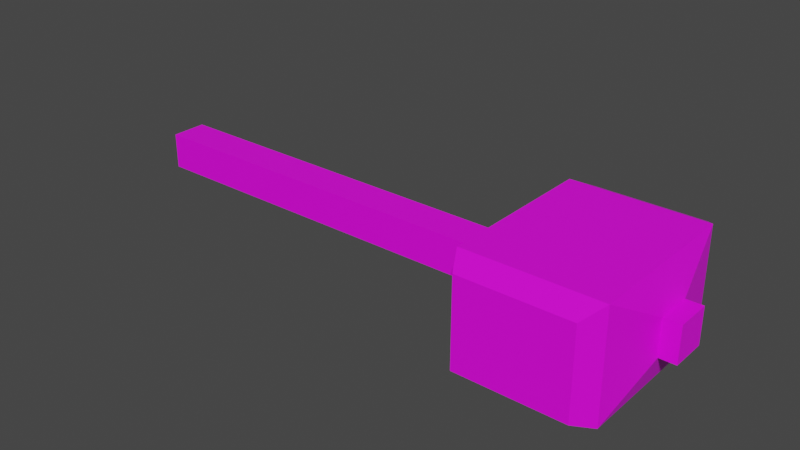 # Source: ogre_weapon.blend  (saved by Blender 2.83.19; exported with 4.5.12 LTS)
import bpy
from mathutils import Matrix  # noqa: F401  (used for matrix-valued properties, if any)

bpy.ops.wm.read_factory_settings(use_empty=True)
scene = bpy.context.scene
scene.name = 'Scene'

# ---- collections
col_collection = bpy.data.collections.new('Collection'); scene.collection.children.link(col_collection)

# ---- images (referenced by path relative to the original .blend; pixels are not part of the script)
import os
ASSET_DIR = os.environ.get("B2B_ASSET_DIR", "")  # directory of the original .blend (textures are referenced by path, not embedded)
HERE = os.path.dirname(os.path.abspath(__file__))  # packed textures are extracted next to this script under _unpacked/

def load_image(name, relpath, width, height, colorspace="sRGB"):
    """Load a texture the original file referenced (path relative to the .blend, or extracted next to this script)."""
    p = next((c for c in (os.path.join(HERE, relpath), os.path.join(ASSET_DIR, relpath)) if relpath and os.path.exists(c)), "")
    if p:
        img = bpy.data.images.load(p, check_existing=True)
        img.name = name
    else:  # same state as the original file: an image datablock whose file is absent (Cycles renders it pink)
        img = bpy.data.images.new(name, width, height)
        img.source = "FILE"
        img.filepath = "//" + (relpath or name)
    img.colorspace_settings.name = colorspace
    return img
img_new_pallete_png = load_image('new_pallete.png', 'new_pallete.png', 1024, 1024, 'sRGB')

# ---- materials (node trees are filled in below, after node groups)
mat_material = bpy.data.materials.new('Material')
mat_material.use_transparent_shadow = False

# ---- material node trees
mat_material.use_nodes = True; mat_material.node_tree.nodes.clear()
_N = mat_material.node_tree.nodes; _L = mat_material.node_tree.links
n0 = _N.new('ShaderNodeBsdfPrincipled'); n0.name = 'Principled BSDF'; n0.location = (10, 300)
n0.distribution = 'GGX'
n0.subsurface_method = 'BURLEY'
n0.inputs[3].default_value = 1.45
n0.inputs[27].default_value = (0.0, 0.0, 0.0, 1.0)
n0.inputs[28].default_value = 1.0
n1 = _N.new('ShaderNodeOutputMaterial'); n1.name = 'Material Output'; n1.location = (300, 300)
n2 = _N.new('ShaderNodeTexImage'); n2.name = 'Image Texture'; n2.location = (-280, 280)
n2.image = img_new_pallete_png
_L.new(n0.outputs[0], n1.inputs[0])
_L.new(n2.outputs[0], n0.inputs[0])
n1.is_active_output = True

# ---- world
world_world = bpy.data.worlds.new('World'); scene.world = world_world
world_world.use_nodes = True; world_world.node_tree.nodes.clear()
_N = world_world.node_tree.nodes; _L = world_world.node_tree.links
n0 = _N.new('ShaderNodeOutputWorld'); n0.name = 'World Output'; n0.location = (300, 300)
n1 = _N.new('ShaderNodeBackground'); n1.name = 'Background'; n1.location = (10, 300)
n1.inputs[0].default_value = (0.05088, 0.05088, 0.05088, 1.0)
_L.new(n1.outputs[0], n0.inputs[0])
n0.is_active_output = True
world_world.color = (0.05088, 0.05088, 0.05088)
world_world.use_sun_shadow = False
world_world.sun_shadow_jitter_overblur = 0.0

# ---- meshes
me_cube_006 = bpy.data.meshes.new('Cube.006')
me_cube_006.from_pydata([(2.84, 0.1642, -0.1642), (-0.8142, 0.1642, -0.1642), (2.84, -0.1642, -0.1642), (-0.8142, -0.1642, -0.1642), (2.84, 0.1642, 0.1642), (-0.8142, 0.1642, 0.1642), (2.84, -0.1642, 0.1642), (-0.8142, -0.1642, 0.1642), (4.287, 0.1642, -0.1642), (4.287, -0.1642, -0.1642), (4.287, 0.1642, 0.1642), (4.287, -0.1642, 0.1642), (4.437, 0.1642, -0.1642), (4.437, -0.1642, -0.1642), (4.437, 0.1642, 0.1642), (4.437, -0.1642, 0.1642), (2.949, 0.7389, -0.4942), (2.949, -0.7389, -0.4942), (2.949, 0.7389, 0.4942), (2.949, -0.7389, 0.4942), (4.177, 0.7389, -0.4942), (4.177, -0.7389, -0.4942), (4.177, 0.7389, 0.4942), (4.177, -0.7389, 0.4942), (3.072, 0.9389, -0.3957), (3.072, 0.9389, 0.3957), (4.054, 0.9389, -0.3957), (4.054, 0.9389, 0.3957), (3.063, -0.9389, -0.4029), (3.063, -0.9389, 0.4029), (4.063, -0.9389, -0.4029), (4.063, -0.9389, 0.4029)], [], [(12, 14, 15, 13), (3, 2, 6, 7), (7, 6, 4, 5), (5, 1, 3, 7), (1, 0, 2, 3), (5, 4, 0, 1), (8, 10, 14, 12), (6, 2, 17, 19), (18, 22, 27, 25), (4, 6, 19, 18), (9, 8, 12, 13), (10, 11, 15, 14), (11, 9, 13, 15), (16, 18, 25, 24), (22, 20, 26, 27), (20, 16, 24, 26), (8, 9, 21, 20), (0, 4, 18, 16), (2, 0, 16, 17), (11, 10, 22, 23), (10, 8, 20, 22), (9, 11, 23, 21), (24, 25, 27, 26), (21, 23, 31, 30), (29, 28, 30, 31), (19, 17, 28, 29), (23, 19, 29, 31), (17, 21, 30, 28), (18, 19, 23, 22), (17, 16, 20, 21)])
_uv = me_cube_006.uv_layers.new(name='UVMap')
_uv.uv.foreach_set('vector', [0.06378, 0.4224, 0.06378, 0.4224, 0.06378, 0.4224, 0.06378, 0.4224, 0.06768, 0.1744, 0.06768, 0.1744, 0.06768, 0.1744, 0.06768, 0.1744, 0.06768, 0.1744, 0.06768, 0.1744, 0.06768, 0.1744, 0.06768, 0.1744, 0.07745, 0.4517, 0.07745, 0.4517, 0.07745, 0.4517, 0.07745, 0.4517, 0.06768, 0.1744, 0.06768, 0.1744, 0.06768, 0.1744, 0.06768, 0.1744, 0.06768, 0.1744, 0.06768, 0.1744, 0.06768, 0.1744, 0.06768, 0.1744, 0.06768, 0.1744, 0.06768, 0.1744, 0.06768, 0.1744, 0.06768, 0.1744, 0.5528, 0.9386, 0.5528, 0.9386, 0.5528, 0.9386, 0.5528, 0.9386, 0.5528, 0.9386, 0.5528, 0.9386, 0.5528, 0.9386, 0.5528, 0.9386, 0.5528, 0.9386, 0.5528, 0.9386, 0.5528, 0.9386, 0.5528, 0.9386, 0.06768, 0.1744, 0.06768, 0.1744, 0.06768, 0.1744, 0.06768, 0.1744, 0.06768, 0.1744, 0.06768, 0.1744, 0.06768, 0.1744, 0.06768, 0.1744, 0.06768, 0.1744, 0.06768, 0.1744, 0.06768, 0.1744, 0.06768, 0.1744, 0.5528, 0.9386, 0.5528, 0.9386, 0.5528, 0.9386, 0.5528, 0.9386, 0.5528, 0.9386, 0.5528, 0.9386, 0.5528, 0.9386, 0.5528, 0.9386, 0.5528, 0.9386, 0.5528, 0.9386, 0.5528, 0.9386, 0.5528, 0.9386, 0.5528, 0.9386, 0.5528, 0.9386, 0.5528, 0.9386, 0.5528, 0.9386, 0.5528, 0.9386, 0.5528, 0.9386, 0.5528, 0.9386, 0.5528, 0.9386, 0.5528, 0.9386, 0.5528, 0.9386, 0.5528, 0.9386, 0.5528, 0.9386, 0.5528, 0.9386, 0.5528, 0.9386, 0.5528, 0.9386, 0.5528, 0.9386, 0.5528, 0.9386, 0.5528, 0.9386, 0.5528, 0.9386, 0.5528, 0.9386, 0.5528, 0.9386, 0.5528, 0.9386, 0.5528, 0.9386, 0.5528, 0.9386, 0.5528, 0.9386, 0.5528, 0.9386, 0.5528, 0.9386, 0.5528, 0.9386, 0.5528, 0.9386, 0.5528, 0.9386, 0.5528, 0.9386, 0.5528, 0.9386, 0.5528, 0.9386, 0.5528, 0.9386, 0.5528, 0.9386, 0.5528, 0.9386, 0.5528, 0.9386, 0.5528, 0.9386, 0.5528, 0.9386, 0.5528, 0.9386, 0.5528, 0.9386, 0.5528, 0.9386, 0.5528, 0.9386, 0.5528, 0.9386, 0.5528, 0.9386, 0.5528, 0.9386, 0.5528, 0.9386, 0.5528, 0.9386, 0.5528, 0.9386, 0.5528, 0.9386, 0.5528, 0.9386, 0.5528, 0.9386, 0.5528, 0.9386, 0.5528, 0.9386, 0.5528, 0.9386, 0.5528, 0.9386])
me_cube_006.materials.append(mat_material)
me_cube_006.use_remesh_preserve_volume = False
me_cube_006.use_remesh_preserve_attributes = False
me_cube_006.use_mirror_vertex_groups = False
me_cube_006.update()

# ---- objects
ob_ogre_weapon = bpy.data.objects.new('ogre_weapon', me_cube_006)

# ---- transforms, parenting, visibility, modifiers, constraints
ob_ogre_weapon.location = (0.0, 0.0, 0.0)
ob_ogre_weapon.lock_rotations_4d = False
ob_ogre_weapon.empty_display_type = 'ARROWS'
ob_ogre_weapon.lineart.crease_threshold = 0.0

# ---- collection membership
col_collection.objects.link(ob_ogre_weapon)

# ---- scene / render settings (as saved in the file)
scene.frame_start = 1; scene.frame_end = 250; scene.frame_set(1)
scene.render.engine = 'BLENDER_EEVEE_NEXT'
scene.cycles.use_denoising = False
scene.cycles.samples = 128
scene.cycles.sampling_pattern = 'TABULATED_SOBOL'
scene.cycles.use_adaptive_sampling = False
scene.cycles.use_light_tree = False
scene.view_settings.view_transform = 'Filmic'
bpy.context.view_layer.update()

# ---- added for rendering (the .blend has no active camera and no usable light): camera, sun
cam_auto = bpy.data.cameras.new('AutoCamera')
cam_auto.lens = 50.0
cam_auto.sensor_width = 36.0
cam_auto.clip_end = 1000.0
ob_auto_camera = bpy.data.objects.new('AutoCamera', cam_auto)
scene.collection.objects.link(ob_auto_camera)
ob_auto_camera.location = (7.05114, -6.28792, 4.19194)
ob_auto_camera.rotation_euler = (1.09748, -7.21219e-08, 0.694738)
scene.camera = ob_auto_camera
light_auto_sun = bpy.data.lights.new('AutoSun', 'SUN')
light_auto_sun.energy = 3.0
light_auto_sun.angle = 0.0523599
ob_auto_sun = bpy.data.objects.new('AutoSun', light_auto_sun)
scene.collection.objects.link(ob_auto_sun)
ob_auto_sun.rotation_euler = (0.872665, 0.174533, 0.523599)
bpy.context.view_layer.update()
